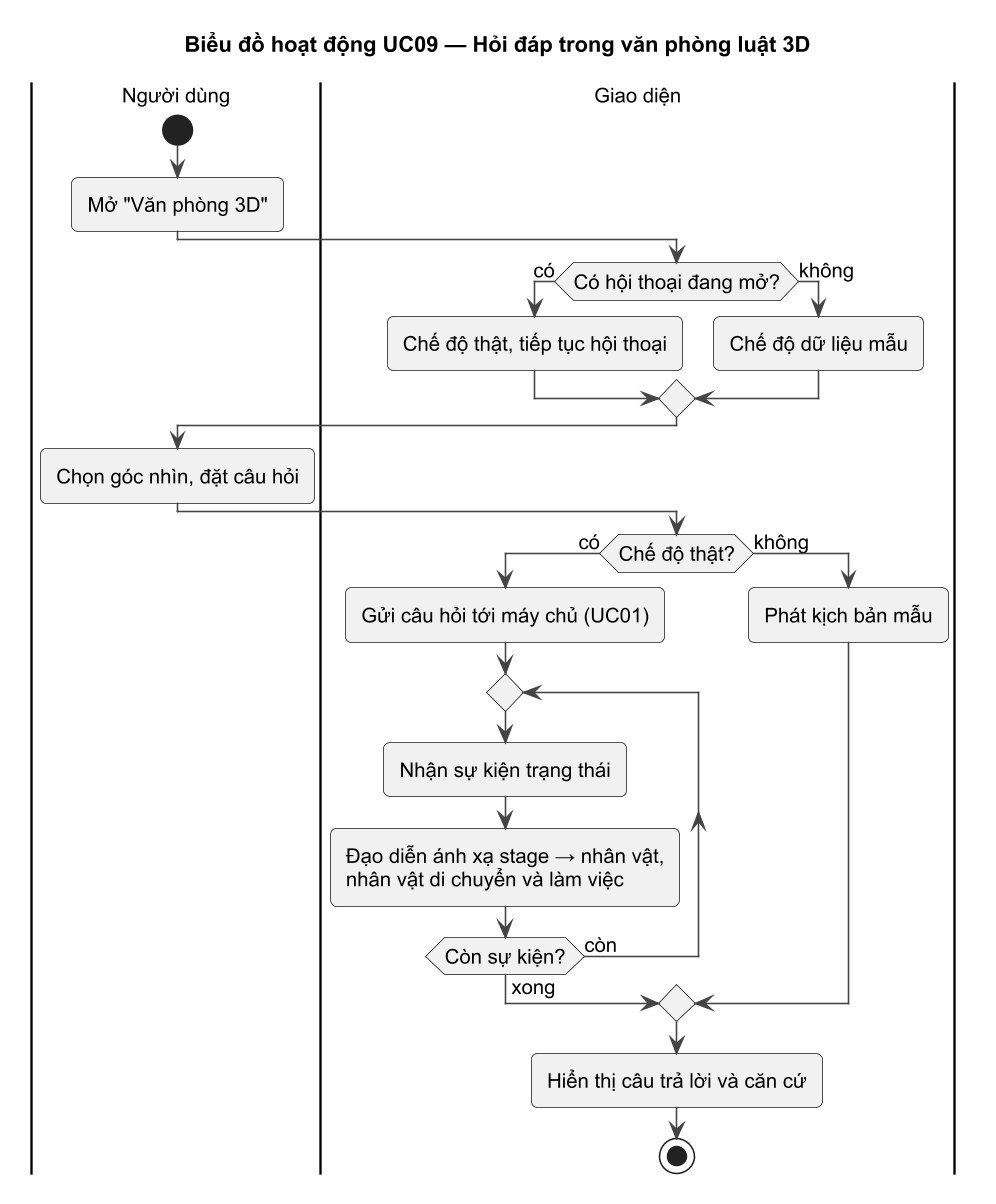

The diagram above was rendered by PlantUML. Its source (embedded in the PNG):
@startuml UC09_ACT
!pragma layout smetana
!include ../_style.iuml
title Biểu đồ hoạt động UC09 — Hỏi đáp trong văn phòng luật 3D
|Người dùng|
start
:Mở "Văn phòng 3D";
|Giao diện|
if (Có hội thoại đang mở?) then (có)
  :Chế độ thật, tiếp tục hội thoại;
else (không)
  :Chế độ dữ liệu mẫu;
endif
|Người dùng|
:Chọn góc nhìn, đặt câu hỏi;
|Giao diện|
if (Chế độ thật?) then (có)
  :Gửi câu hỏi tới máy chủ (UC01);
  repeat
    :Nhận sự kiện trạng thái;
    :Đạo diễn ánh xạ stage → nhân vật,\nnhân vật di chuyển và làm việc;
  repeat while (Còn sự kiện?) is (còn) not (xong)
else (không)
  :Phát kịch bản mẫu;
endif
:Hiển thị câu trả lời và căn cứ;
stop
@enduml